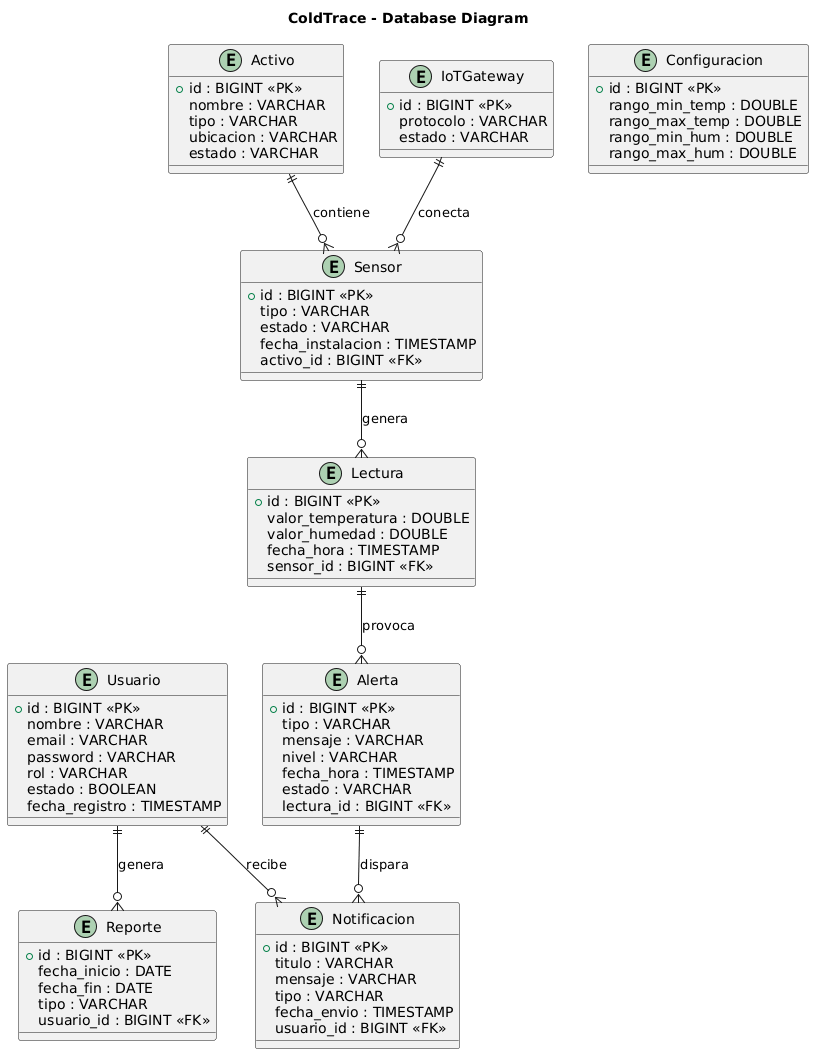

The diagram above was rendered by PlantUML. Its source (embedded in the PNG):
@startuml
title ColdTrace - Database Diagram

entity Usuario {
  +id : BIGINT <<PK>>
  nombre : VARCHAR
  email : VARCHAR
  password : VARCHAR
  rol : VARCHAR
  estado : BOOLEAN
  fecha_registro : TIMESTAMP
}

entity Activo {
  +id : BIGINT <<PK>>
  nombre : VARCHAR
  tipo : VARCHAR
  ubicacion : VARCHAR
  estado : VARCHAR
}

entity Sensor {
  +id : BIGINT <<PK>>
  tipo : VARCHAR
  estado : VARCHAR
  fecha_instalacion : TIMESTAMP
  activo_id : BIGINT <<FK>>
}

entity Lectura {
  +id : BIGINT <<PK>>
  valor_temperatura : DOUBLE
  valor_humedad : DOUBLE
  fecha_hora : TIMESTAMP
  sensor_id : BIGINT <<FK>>
}

entity Alerta {
  +id : BIGINT <<PK>>
  tipo : VARCHAR
  mensaje : VARCHAR
  nivel : VARCHAR
  fecha_hora : TIMESTAMP
  estado : VARCHAR
  lectura_id : BIGINT <<FK>>
}

entity Notificacion {
  +id : BIGINT <<PK>>
  titulo : VARCHAR
  mensaje : VARCHAR
  tipo : VARCHAR
  fecha_envio : TIMESTAMP
  usuario_id : BIGINT <<FK>>
}

entity Reporte {
  +id : BIGINT <<PK>>
  fecha_inicio : DATE
  fecha_fin : DATE
  tipo : VARCHAR
  usuario_id : BIGINT <<FK>>
}

entity Configuracion {
  +id : BIGINT <<PK>>
  rango_min_temp : DOUBLE
  rango_max_temp : DOUBLE
  rango_min_hum : DOUBLE
  rango_max_hum : DOUBLE
}

entity IoTGateway {
  +id : BIGINT <<PK>>
  protocolo : VARCHAR
  estado : VARCHAR
}

' Relaciones
Usuario ||--o{ Notificacion : recibe
Usuario ||--o{ Reporte : genera

Activo ||--o{ Sensor : contiene
Sensor ||--o{ Lectura : genera
Lectura ||--o{ Alerta : provoca

Alerta ||--o{ Notificacion : dispara

IoTGateway ||--o{ Sensor : conecta
@enduml